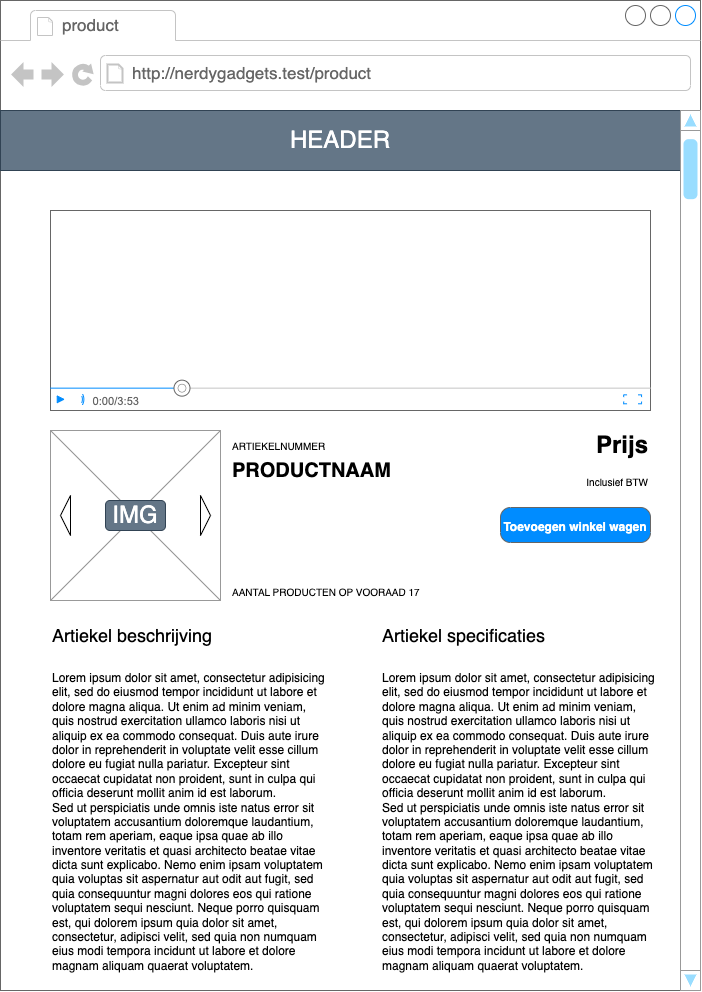

The diagram above was exported from draw.io. Its source (the exported page's mxGraphModel, read from the mxfile embedded in the PNG):
<mxGraphModel dx="1138" dy="835" grid="1" gridSize="10" guides="1" tooltips="1" connect="1" arrows="1" fold="1" page="1" pageScale="1" pageWidth="827" pageHeight="1169" math="0" shadow="0">
  <root>
    <mxCell id="0" />
    <mxCell id="1" parent="0" />
    <mxCell id="82" value="" style="strokeWidth=1;shadow=0;dashed=0;align=center;html=1;shape=mxgraph.mockup.containers.browserWindow;rSize=0;strokeColor=#666666;strokeColor2=#008cff;strokeColor3=#c4c4c4;mainText=,;recursiveResize=0;" parent="1" vertex="1">
      <mxGeometry x="40" y="60" width="700" height="990" as="geometry" />
    </mxCell>
    <mxCell id="83" value="product" style="strokeWidth=1;shadow=0;dashed=0;align=center;html=1;shape=mxgraph.mockup.containers.anchor;fontSize=17;fontColor=#666666;align=left;" parent="82" vertex="1">
      <mxGeometry x="60" y="12" width="110" height="26" as="geometry" />
    </mxCell>
    <mxCell id="84" value="http://nerdygadgets.test/product" style="strokeWidth=1;shadow=0;dashed=0;align=center;html=1;shape=mxgraph.mockup.containers.anchor;rSize=0;fontSize=17;fontColor=#666666;align=left;" parent="82" vertex="1">
      <mxGeometry x="130" y="60" width="250" height="26" as="geometry" />
    </mxCell>
    <mxCell id="85" value="&lt;font style=&quot;font-size: 24px;&quot;&gt;HEADER&lt;/font&gt;" style="rounded=0;whiteSpace=wrap;html=1;glass=0;shadow=0;fillColor=#647687;fontColor=#ffffff;strokeColor=#314354;fillStyle=auto;" parent="82" vertex="1">
      <mxGeometry y="110" width="680" height="60" as="geometry" />
    </mxCell>
    <mxCell id="86" value="" style="verticalLabelPosition=bottom;shadow=0;dashed=0;align=center;html=1;verticalAlign=top;strokeWidth=1;shape=mxgraph.mockup.navigation.scrollBar;strokeColor=#999999;barPos=98.888;fillColor2=#99ddff;strokeColor2=none;direction=north;rounded=1;glass=0;sketch=0;fillStyle=auto;fontSize=24;" parent="82" vertex="1">
      <mxGeometry x="680" y="110" width="20" height="880" as="geometry" />
    </mxCell>
    <mxCell id="87" value="" style="verticalLabelPosition=bottom;shadow=0;dashed=0;align=center;html=1;verticalAlign=top;strokeWidth=1;shape=mxgraph.mockup.containers.videoPlayer;strokeColor=#666666;strokeColor2=#008cff;strokeColor3=#c4c4c4;textColor=#666666;fillColor2=#008cff;barHeight=22.352;barPos=21.145;" parent="82" vertex="1">
      <mxGeometry x="50" y="210" width="600" height="200" as="geometry" />
    </mxCell>
    <mxCell id="88" value="" style="verticalLabelPosition=bottom;shadow=0;dashed=0;align=center;html=1;verticalAlign=top;strokeWidth=1;shape=mxgraph.mockup.graphics.simpleIcon;strokeColor=#999999;rounded=0;glass=0;sketch=0;fillStyle=auto;fontSize=24;" parent="82" vertex="1">
      <mxGeometry x="50" y="430" width="170" height="170" as="geometry" />
    </mxCell>
    <mxCell id="89" value="IMG" style="text;html=1;strokeColor=#314354;fillColor=#647687;align=center;verticalAlign=middle;whiteSpace=wrap;rounded=1;shadow=0;glass=0;sketch=0;fillStyle=auto;fontSize=24;fontColor=#ffffff;" parent="82" vertex="1">
      <mxGeometry x="105" y="500" width="60" height="30" as="geometry" />
    </mxCell>
    <mxCell id="90" value="" style="shape=singleArrow;direction=west;whiteSpace=wrap;html=1;arrowWidth=0.025908250075116258;arrowSize=1;" parent="82" vertex="1">
      <mxGeometry x="60" y="495" width="10" height="40" as="geometry" />
    </mxCell>
    <mxCell id="91" value="" style="shape=singleArrow;direction=west;whiteSpace=wrap;html=1;arrowWidth=0.025908250075116258;arrowSize=1;rotation=-180;" parent="82" vertex="1">
      <mxGeometry x="200" y="495" width="10" height="40" as="geometry" />
    </mxCell>
    <mxCell id="92" value="&lt;font style=&quot;font-size: 20px;&quot;&gt;PRODUCTNAAM&lt;/font&gt;" style="text;html=1;strokeColor=none;fillColor=none;align=left;verticalAlign=middle;whiteSpace=wrap;rounded=0;shadow=0;glass=0;sketch=0;fillStyle=auto;fontSize=20;fontStyle=1" parent="82" vertex="1">
      <mxGeometry x="230" y="455" width="220" height="30" as="geometry" />
    </mxCell>
    <mxCell id="93" value="ARTIEKELNUMMER" style="text;html=1;strokeColor=none;fillColor=none;align=left;verticalAlign=middle;whiteSpace=wrap;rounded=0;shadow=0;glass=0;sketch=0;fillStyle=auto;fontSize=10;fontStyle=0" parent="82" vertex="1">
      <mxGeometry x="230" y="430" width="220" height="30" as="geometry" />
    </mxCell>
    <mxCell id="94" value="&lt;font style=&quot;font-size: 24px;&quot;&gt;Prijs&lt;/font&gt;" style="text;html=1;strokeColor=none;fillColor=none;align=right;verticalAlign=middle;whiteSpace=wrap;rounded=0;shadow=0;glass=0;sketch=0;fillStyle=auto;fontSize=24;fontStyle=1" parent="82" vertex="1">
      <mxGeometry x="430" y="430" width="220" height="30" as="geometry" />
    </mxCell>
    <mxCell id="95" value="Inclusief BTW" style="text;html=1;strokeColor=none;fillColor=none;align=right;verticalAlign=bottom;whiteSpace=wrap;rounded=0;shadow=0;glass=0;sketch=0;fillStyle=auto;fontSize=10;fontStyle=0" parent="82" vertex="1">
      <mxGeometry x="430" y="460" width="220" height="30" as="geometry" />
    </mxCell>
    <mxCell id="96" value="&lt;font style=&quot;font-size: 10px;&quot;&gt;AANTAL PRODUCTEN OP VOORAAD 17&lt;/font&gt;" style="text;html=1;strokeColor=none;fillColor=none;align=left;verticalAlign=bottom;whiteSpace=wrap;rounded=0;shadow=0;glass=0;sketch=0;fillStyle=auto;fontSize=10;fontStyle=0" parent="82" vertex="1">
      <mxGeometry x="230" y="570" width="220" height="30" as="geometry" />
    </mxCell>
    <mxCell id="97" value="&lt;font style=&quot;font-size: 18px;&quot;&gt;Artiekel beschrijving&lt;/font&gt;" style="text;html=1;strokeColor=none;fillColor=none;align=left;verticalAlign=middle;whiteSpace=wrap;rounded=0;shadow=0;glass=0;sketch=0;fillStyle=auto;fontSize=18;fontStyle=0" parent="82" vertex="1">
      <mxGeometry x="50" y="620" width="220" height="30" as="geometry" />
    </mxCell>
    <mxCell id="98" value="&lt;font style=&quot;font-size: 18px;&quot;&gt;Artiekel specificaties&lt;/font&gt;" style="text;html=1;strokeColor=none;fillColor=none;align=left;verticalAlign=middle;whiteSpace=wrap;rounded=0;shadow=0;glass=0;sketch=0;fillStyle=auto;fontSize=18;fontStyle=0" parent="82" vertex="1">
      <mxGeometry x="380" y="620" width="220" height="30" as="geometry" />
    </mxCell>
    <mxCell id="99" value="Lorem ipsum dolor sit amet, consectetur adipisicing elit, sed do eiusmod tempor incididunt ut labore et dolore magna aliqua. Ut enim ad minim veniam, quis nostrud exercitation ullamco laboris nisi ut aliquip ex ea commodo consequat. Duis aute irure dolor in reprehenderit in voluptate velit esse cillum dolore eu fugiat nulla pariatur. Excepteur sint occaecat cupidatat non proident, sunt in culpa qui officia deserunt mollit anim id est laborum.&lt;br&gt;Sed ut perspiciatis unde omnis iste natus error sit voluptatem accusantium doloremque laudantium, totam rem aperiam, eaque ipsa quae ab illo inventore veritatis et quasi architecto beatae vitae dicta sunt explicabo. Nemo enim ipsam voluptatem quia voluptas sit aspernatur aut odit aut fugit, sed quia consequuntur magni dolores eos qui ratione voluptatem sequi nesciunt. Neque porro quisquam est, qui dolorem ipsum quia dolor sit amet, consectetur, adipisci velit, sed quia non numquam eius modi tempora incidunt ut labore et dolore magnam aliquam quaerat voluptatem." style="text;spacingTop=-5;whiteSpace=wrap;html=1;align=left;fontSize=12;fontFamily=Helvetica;fillColor=none;strokeColor=none;" parent="82" vertex="1">
      <mxGeometry x="50" y="669" width="280" height="291" as="geometry" />
    </mxCell>
    <mxCell id="100" value="Lorem ipsum dolor sit amet, consectetur adipisicing elit, sed do eiusmod tempor incididunt ut labore et dolore magna aliqua. Ut enim ad minim veniam, quis nostrud exercitation ullamco laboris nisi ut aliquip ex ea commodo consequat. Duis aute irure dolor in reprehenderit in voluptate velit esse cillum dolore eu fugiat nulla pariatur. Excepteur sint occaecat cupidatat non proident, sunt in culpa qui officia deserunt mollit anim id est laborum.&lt;br&gt;Sed ut perspiciatis unde omnis iste natus error sit voluptatem accusantium doloremque laudantium, totam rem aperiam, eaque ipsa quae ab illo inventore veritatis et quasi architecto beatae vitae dicta sunt explicabo. Nemo enim ipsam voluptatem quia voluptas sit aspernatur aut odit aut fugit, sed quia consequuntur magni dolores eos qui ratione voluptatem sequi nesciunt. Neque porro quisquam est, qui dolorem ipsum quia dolor sit amet, consectetur, adipisci velit, sed quia non numquam eius modi tempora incidunt ut labore et dolore magnam aliquam quaerat voluptatem." style="text;spacingTop=-5;whiteSpace=wrap;html=1;align=left;fontSize=12;fontFamily=Helvetica;fillColor=none;strokeColor=none;" parent="82" vertex="1">
      <mxGeometry x="380" y="669" width="280" height="291" as="geometry" />
    </mxCell>
    <mxCell id="101" value="&lt;font style=&quot;font-size: 12px;&quot;&gt;Toevoegen winkel wagen&lt;/font&gt;" style="strokeWidth=1;shadow=0;dashed=0;align=center;html=1;shape=mxgraph.mockup.buttons.button;strokeColor=#666666;fontColor=#ffffff;mainText=;buttonStyle=round;fontSize=17;fontStyle=1;fillColor=#008cff;whiteSpace=wrap;" vertex="1" parent="82">
      <mxGeometry x="500" y="507" width="150" height="35" as="geometry" />
    </mxCell>
  </root>
</mxGraphModel>